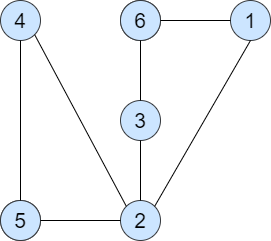

The diagram above was exported from draw.io. Its source (the exported page's mxGraphModel, read from the mxfile embedded in the PNG):
<mxGraphModel dx="1024" dy="476" grid="1" gridSize="10" guides="1" tooltips="1" connect="1" arrows="1" fold="1" page="1" pageScale="1" pageWidth="850" pageHeight="1100" math="0" shadow="0">
  <root>
    <mxCell id="0" />
    <mxCell id="1" parent="0" />
    <mxCell id="skEgt7l3lJQDqvJl2vQ9-23" value="&lt;font style=&quot;font-size: 21px&quot;&gt;6&lt;/font&gt;" style="ellipse;whiteSpace=wrap;html=1;aspect=fixed;fillColor=#ffff88;strokeColor=#36393d;" vertex="1" parent="1">
      <mxGeometry x="440" y="160" width="40" height="40" as="geometry" />
    </mxCell>
    <mxCell id="skEgt7l3lJQDqvJl2vQ9-24" value="&lt;font style=&quot;font-size: 21px&quot;&gt;2&lt;/font&gt;" style="ellipse;whiteSpace=wrap;html=1;aspect=fixed;fillColor=#ffff88;strokeColor=#36393d;" vertex="1" parent="1">
      <mxGeometry x="320" y="360" width="40" height="40" as="geometry" />
    </mxCell>
    <mxCell id="skEgt7l3lJQDqvJl2vQ9-43" value="&lt;font style=&quot;font-size: 21px&quot;&gt;6&lt;/font&gt;" style="ellipse;whiteSpace=wrap;html=1;aspect=fixed;fillColor=#cce5ff;strokeColor=#36393d;" vertex="1" parent="1">
      <mxGeometry x="440" y="160" width="40" height="40" as="geometry" />
    </mxCell>
    <mxCell id="skEgt7l3lJQDqvJl2vQ9-45" value="&lt;font style=&quot;font-size: 21px&quot;&gt;5&lt;/font&gt;" style="ellipse;whiteSpace=wrap;html=1;aspect=fixed;fillColor=#cce5ff;strokeColor=#36393d;" vertex="1" parent="1">
      <mxGeometry x="320" y="360" width="40" height="40" as="geometry" />
    </mxCell>
    <mxCell id="skEgt7l3lJQDqvJl2vQ9-46" value="&lt;font style=&quot;font-size: 21px&quot;&gt;3&lt;/font&gt;" style="ellipse;whiteSpace=wrap;html=1;aspect=fixed;fillColor=#cce5ff;strokeColor=#36393d;" vertex="1" parent="1">
      <mxGeometry x="440" y="260" width="40" height="40" as="geometry" />
    </mxCell>
    <mxCell id="skEgt7l3lJQDqvJl2vQ9-47" value="&lt;font style=&quot;font-size: 21px&quot;&gt;2&lt;/font&gt;" style="ellipse;whiteSpace=wrap;html=1;aspect=fixed;fillColor=#cce5ff;strokeColor=#36393d;" vertex="1" parent="1">
      <mxGeometry x="440" y="360" width="40" height="40" as="geometry" />
    </mxCell>
    <mxCell id="skEgt7l3lJQDqvJl2vQ9-48" value="&lt;font style=&quot;font-size: 21px&quot;&gt;1&lt;/font&gt;" style="ellipse;whiteSpace=wrap;html=1;aspect=fixed;fillColor=#cce5ff;strokeColor=#36393d;" vertex="1" parent="1">
      <mxGeometry x="550" y="160" width="40" height="40" as="geometry" />
    </mxCell>
    <mxCell id="skEgt7l3lJQDqvJl2vQ9-49" value="" style="endArrow=none;html=1;entryX=0;entryY=0.5;entryDx=0;entryDy=0;" edge="1" parent="1" target="skEgt7l3lJQDqvJl2vQ9-48">
      <mxGeometry width="50" height="50" relative="1" as="geometry">
        <mxPoint x="480" y="180" as="sourcePoint" />
        <mxPoint x="450" y="190" as="targetPoint" />
      </mxGeometry>
    </mxCell>
    <mxCell id="skEgt7l3lJQDqvJl2vQ9-50" value="" style="endArrow=none;html=1;entryX=0.5;entryY=1;entryDx=0;entryDy=0;exitX=0.5;exitY=0;exitDx=0;exitDy=0;" edge="1" parent="1" source="skEgt7l3lJQDqvJl2vQ9-46" target="skEgt7l3lJQDqvJl2vQ9-43">
      <mxGeometry width="50" height="50" relative="1" as="geometry">
        <mxPoint x="490" y="190" as="sourcePoint" />
        <mxPoint x="570" y="190" as="targetPoint" />
      </mxGeometry>
    </mxCell>
    <mxCell id="skEgt7l3lJQDqvJl2vQ9-53" value="" style="endArrow=none;html=1;entryX=0.5;entryY=1;entryDx=0;entryDy=0;exitX=1;exitY=0;exitDx=0;exitDy=0;" edge="1" parent="1" source="skEgt7l3lJQDqvJl2vQ9-47" target="skEgt7l3lJQDqvJl2vQ9-48">
      <mxGeometry width="50" height="50" relative="1" as="geometry">
        <mxPoint x="490" y="190" as="sourcePoint" />
        <mxPoint x="575.8578643762689" y="275.85786437626894" as="targetPoint" />
      </mxGeometry>
    </mxCell>
    <mxCell id="skEgt7l3lJQDqvJl2vQ9-54" value="" style="endArrow=none;html=1;entryX=1;entryY=0.5;entryDx=0;entryDy=0;exitX=0;exitY=0.5;exitDx=0;exitDy=0;" edge="1" parent="1" source="skEgt7l3lJQDqvJl2vQ9-47" target="skEgt7l3lJQDqvJl2vQ9-45">
      <mxGeometry width="50" height="50" relative="1" as="geometry">
        <mxPoint x="350" y="210" as="sourcePoint" />
        <mxPoint x="350" y="370" as="targetPoint" />
      </mxGeometry>
    </mxCell>
    <mxCell id="skEgt7l3lJQDqvJl2vQ9-55" value="&lt;font style=&quot;font-size: 21px&quot;&gt;4&lt;/font&gt;" style="ellipse;whiteSpace=wrap;html=1;aspect=fixed;fillColor=#cce5ff;strokeColor=#36393d;" vertex="1" parent="1">
      <mxGeometry x="320" y="160" width="40" height="40" as="geometry" />
    </mxCell>
    <mxCell id="skEgt7l3lJQDqvJl2vQ9-57" value="" style="endArrow=none;html=1;exitX=0.5;exitY=1;exitDx=0;exitDy=0;" edge="1" parent="1" source="skEgt7l3lJQDqvJl2vQ9-55">
      <mxGeometry width="50" height="50" relative="1" as="geometry">
        <mxPoint x="350" y="210" as="sourcePoint" />
        <mxPoint x="340" y="360" as="targetPoint" />
      </mxGeometry>
    </mxCell>
    <mxCell id="skEgt7l3lJQDqvJl2vQ9-58" value="" style="endArrow=none;html=1;exitX=0.5;exitY=1;exitDx=0;exitDy=0;entryX=0.5;entryY=0;entryDx=0;entryDy=0;" edge="1" parent="1" source="skEgt7l3lJQDqvJl2vQ9-46" target="skEgt7l3lJQDqvJl2vQ9-47">
      <mxGeometry width="50" height="50" relative="1" as="geometry">
        <mxPoint x="350" y="210" as="sourcePoint" />
        <mxPoint x="350" y="270" as="targetPoint" />
      </mxGeometry>
    </mxCell>
    <mxCell id="skEgt7l3lJQDqvJl2vQ9-64" value="" style="endArrow=none;html=1;entryX=0;entryY=0;entryDx=0;entryDy=0;exitX=1;exitY=1;exitDx=0;exitDy=0;" edge="1" parent="1" source="skEgt7l3lJQDqvJl2vQ9-55" target="skEgt7l3lJQDqvJl2vQ9-47">
      <mxGeometry width="50" height="50" relative="1" as="geometry">
        <mxPoint x="364.14213562373106" y="275.85786437626894" as="sourcePoint" />
        <mxPoint x="455.85786437626894" y="204.14213562373106" as="targetPoint" />
      </mxGeometry>
    </mxCell>
  </root>
</mxGraphModel>